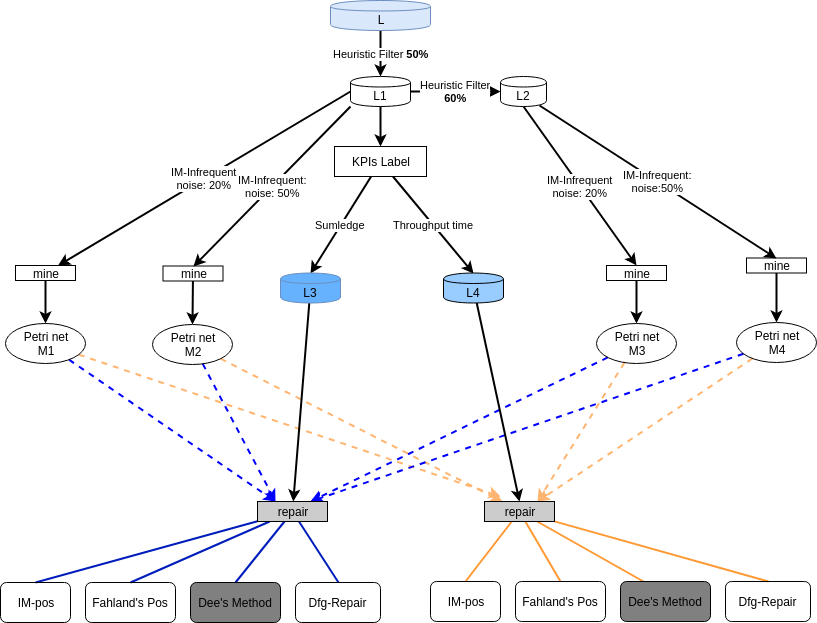

The diagram above was exported from draw.io. Its source (the exported page's mxGraphModel, read from the mxfile embedded in the PNG):
<mxGraphModel dx="1074" dy="975" grid="1" gridSize="10" guides="1" tooltips="1" connect="1" arrows="1" fold="1" page="1" pageScale="1" pageWidth="850" pageHeight="1100" math="0" shadow="0">
  <root>
    <mxCell id="a5ZJrVctLsUMQPR1NWy8-0" />
    <mxCell id="a5ZJrVctLsUMQPR1NWy8-1" parent="a5ZJrVctLsUMQPR1NWy8-0" />
    <mxCell id="a5ZJrVctLsUMQPR1NWy8-2" style="edgeStyle=none;rounded=0;orthogonalLoop=1;jettySize=auto;html=1;strokeColor=#000000;strokeWidth=2;" edge="1" parent="a5ZJrVctLsUMQPR1NWy8-1" source="a5ZJrVctLsUMQPR1NWy8-20" target="a5ZJrVctLsUMQPR1NWy8-10">
      <mxGeometry relative="1" as="geometry" />
    </mxCell>
    <mxCell id="a5ZJrVctLsUMQPR1NWy8-3" style="edgeStyle=none;rounded=0;orthogonalLoop=1;jettySize=auto;html=1;entryX=0.5;entryY=0;entryDx=0;entryDy=0;strokeColor=#000000;strokeWidth=2;" edge="1" parent="a5ZJrVctLsUMQPR1NWy8-1" source="a5ZJrVctLsUMQPR1NWy8-22" target="a5ZJrVctLsUMQPR1NWy8-13">
      <mxGeometry relative="1" as="geometry" />
    </mxCell>
    <mxCell id="a5ZJrVctLsUMQPR1NWy8-4" style="edgeStyle=none;rounded=0;orthogonalLoop=1;jettySize=auto;html=1;entryX=0.5;entryY=0;entryDx=0;entryDy=0;strokeColor=#000000;strokeWidth=2;" edge="1" parent="a5ZJrVctLsUMQPR1NWy8-1" source="a5ZJrVctLsUMQPR1NWy8-24" target="a5ZJrVctLsUMQPR1NWy8-16">
      <mxGeometry relative="1" as="geometry" />
    </mxCell>
    <mxCell id="a5ZJrVctLsUMQPR1NWy8-5" style="edgeStyle=none;rounded=0;orthogonalLoop=1;jettySize=auto;html=1;entryX=0.5;entryY=0;entryDx=0;entryDy=0;strokeColor=#000000;strokeWidth=2;" edge="1" parent="a5ZJrVctLsUMQPR1NWy8-1" source="a5ZJrVctLsUMQPR1NWy8-26" target="a5ZJrVctLsUMQPR1NWy8-19">
      <mxGeometry relative="1" as="geometry" />
    </mxCell>
    <mxCell id="a5ZJrVctLsUMQPR1NWy8-6" value="Heuristic Filter &lt;b&gt;50%&lt;/b&gt;" style="edgeStyle=none;rounded=0;orthogonalLoop=1;jettySize=auto;html=1;entryX=0.5;entryY=0;entryDx=0;entryDy=0;strokeWidth=2;" edge="1" parent="a5ZJrVctLsUMQPR1NWy8-1" source="a5ZJrVctLsUMQPR1NWy8-7" target="a5ZJrVctLsUMQPR1NWy8-29">
      <mxGeometry relative="1" as="geometry" />
    </mxCell>
    <mxCell id="a5ZJrVctLsUMQPR1NWy8-7" value="L" style="shape=cylinder;whiteSpace=wrap;html=1;boundedLbl=1;backgroundOutline=1;fillColor=#dae8fc;strokeColor=#6c8ebf;" vertex="1" parent="a5ZJrVctLsUMQPR1NWy8-1">
      <mxGeometry x="340" y="124" width="100" height="30" as="geometry" />
    </mxCell>
    <mxCell id="a5ZJrVctLsUMQPR1NWy8-8" style="edgeStyle=none;rounded=0;orthogonalLoop=1;jettySize=auto;html=1;entryX=0.25;entryY=0;entryDx=0;entryDy=0;strokeColor=#0000FF;strokeWidth=2;dashed=1;" edge="1" parent="a5ZJrVctLsUMQPR1NWy8-1" source="a5ZJrVctLsUMQPR1NWy8-10" target="a5ZJrVctLsUMQPR1NWy8-37">
      <mxGeometry relative="1" as="geometry" />
    </mxCell>
    <mxCell id="a5ZJrVctLsUMQPR1NWy8-9" style="edgeStyle=none;rounded=0;orthogonalLoop=1;jettySize=auto;html=1;dashed=1;strokeColor=#FFB570;strokeWidth=2;" edge="1" parent="a5ZJrVctLsUMQPR1NWy8-1" source="a5ZJrVctLsUMQPR1NWy8-10">
      <mxGeometry relative="1" as="geometry">
        <mxPoint x="510" y="620" as="targetPoint" />
      </mxGeometry>
    </mxCell>
    <mxCell id="a5ZJrVctLsUMQPR1NWy8-10" value="Petri net&lt;br&gt;M1&lt;br&gt;" style="ellipse;whiteSpace=wrap;html=1;fillColor=none;" vertex="1" parent="a5ZJrVctLsUMQPR1NWy8-1">
      <mxGeometry x="15" y="447" width="80" height="40" as="geometry" />
    </mxCell>
    <mxCell id="a5ZJrVctLsUMQPR1NWy8-11" style="edgeStyle=none;rounded=0;orthogonalLoop=1;jettySize=auto;html=1;entryX=0.25;entryY=0;entryDx=0;entryDy=0;dashed=1;strokeColor=#0000FF;strokeWidth=2;" edge="1" parent="a5ZJrVctLsUMQPR1NWy8-1" source="a5ZJrVctLsUMQPR1NWy8-13" target="a5ZJrVctLsUMQPR1NWy8-37">
      <mxGeometry relative="1" as="geometry" />
    </mxCell>
    <mxCell id="a5ZJrVctLsUMQPR1NWy8-12" style="edgeStyle=none;rounded=0;orthogonalLoop=1;jettySize=auto;html=1;entryX=0.25;entryY=0;entryDx=0;entryDy=0;dashed=1;strokeColor=#FFB570;strokeWidth=2;" edge="1" parent="a5ZJrVctLsUMQPR1NWy8-1" source="a5ZJrVctLsUMQPR1NWy8-13" target="a5ZJrVctLsUMQPR1NWy8-38">
      <mxGeometry relative="1" as="geometry" />
    </mxCell>
    <mxCell id="a5ZJrVctLsUMQPR1NWy8-13" value="Petri net&lt;br&gt;M2&lt;br&gt;" style="ellipse;whiteSpace=wrap;html=1;fillColor=none;" vertex="1" parent="a5ZJrVctLsUMQPR1NWy8-1">
      <mxGeometry x="162" y="448" width="80" height="40" as="geometry" />
    </mxCell>
    <mxCell id="a5ZJrVctLsUMQPR1NWy8-14" style="edgeStyle=none;rounded=0;orthogonalLoop=1;jettySize=auto;html=1;entryX=0.75;entryY=0;entryDx=0;entryDy=0;dashed=1;strokeColor=#0000FF;strokeWidth=2;" edge="1" parent="a5ZJrVctLsUMQPR1NWy8-1" source="a5ZJrVctLsUMQPR1NWy8-16" target="a5ZJrVctLsUMQPR1NWy8-37">
      <mxGeometry relative="1" as="geometry" />
    </mxCell>
    <mxCell id="a5ZJrVctLsUMQPR1NWy8-15" style="edgeStyle=none;rounded=0;orthogonalLoop=1;jettySize=auto;html=1;entryX=0.75;entryY=0;entryDx=0;entryDy=0;dashed=1;strokeColor=#FFB570;strokeWidth=2;" edge="1" parent="a5ZJrVctLsUMQPR1NWy8-1" source="a5ZJrVctLsUMQPR1NWy8-16" target="a5ZJrVctLsUMQPR1NWy8-38">
      <mxGeometry relative="1" as="geometry" />
    </mxCell>
    <mxCell id="a5ZJrVctLsUMQPR1NWy8-16" value="Petri net&lt;br&gt;M3&lt;br&gt;" style="ellipse;whiteSpace=wrap;html=1;fillColor=none;" vertex="1" parent="a5ZJrVctLsUMQPR1NWy8-1">
      <mxGeometry x="606" y="447" width="80" height="40" as="geometry" />
    </mxCell>
    <mxCell id="a5ZJrVctLsUMQPR1NWy8-17" style="edgeStyle=none;rounded=0;orthogonalLoop=1;jettySize=auto;html=1;dashed=1;strokeColor=#0000FF;strokeWidth=2;entryX=0.75;entryY=0;entryDx=0;entryDy=0;" edge="1" parent="a5ZJrVctLsUMQPR1NWy8-1" source="a5ZJrVctLsUMQPR1NWy8-19" target="a5ZJrVctLsUMQPR1NWy8-37">
      <mxGeometry relative="1" as="geometry">
        <mxPoint x="320" y="620" as="targetPoint" />
      </mxGeometry>
    </mxCell>
    <mxCell id="a5ZJrVctLsUMQPR1NWy8-18" style="edgeStyle=none;rounded=0;orthogonalLoop=1;jettySize=auto;html=1;entryX=0.75;entryY=0;entryDx=0;entryDy=0;dashed=1;strokeColor=#FFB570;strokeWidth=2;" edge="1" parent="a5ZJrVctLsUMQPR1NWy8-1" source="a5ZJrVctLsUMQPR1NWy8-19" target="a5ZJrVctLsUMQPR1NWy8-38">
      <mxGeometry relative="1" as="geometry" />
    </mxCell>
    <mxCell id="a5ZJrVctLsUMQPR1NWy8-19" value="Petri net&lt;br&gt;M4&lt;br&gt;" style="ellipse;whiteSpace=wrap;html=1;fillColor=none;" vertex="1" parent="a5ZJrVctLsUMQPR1NWy8-1">
      <mxGeometry x="746" y="446" width="80" height="40" as="geometry" />
    </mxCell>
    <mxCell id="a5ZJrVctLsUMQPR1NWy8-20" value="mine" style="rounded=0;whiteSpace=wrap;html=1;fillColor=none;" vertex="1" parent="a5ZJrVctLsUMQPR1NWy8-1">
      <mxGeometry x="25" y="389" width="60" height="15" as="geometry" />
    </mxCell>
    <mxCell id="a5ZJrVctLsUMQPR1NWy8-21" value="IM-Infrequent&lt;br&gt;noise: 20%&lt;br&gt;" style="edgeStyle=none;rounded=0;orthogonalLoop=1;jettySize=auto;html=1;strokeColor=#000000;strokeWidth=2;exitX=0;exitY=0.5;exitDx=0;exitDy=0;" edge="1" parent="a5ZJrVctLsUMQPR1NWy8-1" source="a5ZJrVctLsUMQPR1NWy8-29" target="a5ZJrVctLsUMQPR1NWy8-20">
      <mxGeometry relative="1" as="geometry">
        <mxPoint x="122" y="270" as="sourcePoint" />
        <mxPoint x="122" y="447" as="targetPoint" />
      </mxGeometry>
    </mxCell>
    <mxCell id="a5ZJrVctLsUMQPR1NWy8-22" value="mine" style="rounded=0;whiteSpace=wrap;html=1;fillColor=none;" vertex="1" parent="a5ZJrVctLsUMQPR1NWy8-1">
      <mxGeometry x="172.5" y="389.5" width="60" height="15" as="geometry" />
    </mxCell>
    <mxCell id="a5ZJrVctLsUMQPR1NWy8-23" value="IM-Infrequent:&lt;br&gt;noise: 50%&lt;br&gt;" style="edgeStyle=none;rounded=0;orthogonalLoop=1;jettySize=auto;html=1;entryX=0.5;entryY=0;entryDx=0;entryDy=0;strokeColor=#000000;strokeWidth=2;exitX=0;exitY=1;exitDx=0;exitDy=0;exitPerimeter=0;" edge="1" parent="a5ZJrVctLsUMQPR1NWy8-1" source="a5ZJrVctLsUMQPR1NWy8-29" target="a5ZJrVctLsUMQPR1NWy8-22">
      <mxGeometry relative="1" as="geometry">
        <mxPoint x="133.34715025906735" y="270" as="sourcePoint" />
        <mxPoint x="268" y="448" as="targetPoint" />
      </mxGeometry>
    </mxCell>
    <mxCell id="a5ZJrVctLsUMQPR1NWy8-24" value="mine" style="rounded=0;whiteSpace=wrap;html=1;fillColor=none;" vertex="1" parent="a5ZJrVctLsUMQPR1NWy8-1">
      <mxGeometry x="616" y="389" width="60" height="15" as="geometry" />
    </mxCell>
    <mxCell id="a5ZJrVctLsUMQPR1NWy8-25" value="IM-Infrequent&lt;br&gt;noise: 20%&lt;br&gt;" style="edgeStyle=none;rounded=0;orthogonalLoop=1;jettySize=auto;html=1;entryX=0.5;entryY=0;entryDx=0;entryDy=0;strokeColor=#000000;strokeWidth=2;exitX=0.5;exitY=1;exitDx=0;exitDy=0;" edge="1" parent="a5ZJrVctLsUMQPR1NWy8-1" source="a5ZJrVctLsUMQPR1NWy8-30" target="a5ZJrVctLsUMQPR1NWy8-24">
      <mxGeometry relative="1" as="geometry">
        <mxPoint x="510" y="240" as="sourcePoint" />
        <mxPoint x="539" y="447" as="targetPoint" />
      </mxGeometry>
    </mxCell>
    <mxCell id="a5ZJrVctLsUMQPR1NWy8-26" value="mine" style="rounded=0;whiteSpace=wrap;html=1;fillColor=none;" vertex="1" parent="a5ZJrVctLsUMQPR1NWy8-1">
      <mxGeometry x="756" y="381.5" width="60" height="15" as="geometry" />
    </mxCell>
    <mxCell id="a5ZJrVctLsUMQPR1NWy8-27" value="IM-Infrequent:&lt;br&gt;noise:50%&lt;br&gt;" style="edgeStyle=none;rounded=0;orthogonalLoop=1;jettySize=auto;html=1;entryX=0.5;entryY=0;entryDx=0;entryDy=0;strokeColor=#000000;strokeWidth=2;exitX=0.85;exitY=0.95;exitDx=0;exitDy=0;exitPerimeter=0;" edge="1" parent="a5ZJrVctLsUMQPR1NWy8-1" source="a5ZJrVctLsUMQPR1NWy8-30" target="a5ZJrVctLsUMQPR1NWy8-26">
      <mxGeometry relative="1" as="geometry">
        <mxPoint x="152" y="265.28725314183134" as="sourcePoint" />
        <mxPoint x="679" y="446" as="targetPoint" />
      </mxGeometry>
    </mxCell>
    <mxCell id="a5ZJrVctLsUMQPR1NWy8-28" value="Heuristic Filter&lt;br&gt;&lt;b&gt;60%&lt;/b&gt;&lt;br&gt;" style="edgeStyle=none;rounded=0;orthogonalLoop=1;jettySize=auto;html=1;strokeWidth=2;" edge="1" parent="a5ZJrVctLsUMQPR1NWy8-1" source="a5ZJrVctLsUMQPR1NWy8-29" target="a5ZJrVctLsUMQPR1NWy8-30">
      <mxGeometry relative="1" as="geometry" />
    </mxCell>
    <mxCell id="a5ZJrVctLsUMQPR1NWy8-44" style="edgeStyle=none;rounded=0;orthogonalLoop=1;jettySize=auto;html=1;entryX=0.5;entryY=0;entryDx=0;entryDy=0;strokeWidth=2;" edge="1" parent="a5ZJrVctLsUMQPR1NWy8-1" source="a5ZJrVctLsUMQPR1NWy8-29" target="a5ZJrVctLsUMQPR1NWy8-31">
      <mxGeometry relative="1" as="geometry" />
    </mxCell>
    <mxCell id="a5ZJrVctLsUMQPR1NWy8-29" value="L1" style="shape=cylinder;whiteSpace=wrap;html=1;boundedLbl=1;backgroundOutline=1;" vertex="1" parent="a5ZJrVctLsUMQPR1NWy8-1">
      <mxGeometry x="360" y="200" width="60" height="30" as="geometry" />
    </mxCell>
    <mxCell id="a5ZJrVctLsUMQPR1NWy8-30" value="L2" style="shape=cylinder;whiteSpace=wrap;html=1;boundedLbl=1;backgroundOutline=1;" vertex="1" parent="a5ZJrVctLsUMQPR1NWy8-1">
      <mxGeometry x="510" y="200" width="46" height="30" as="geometry" />
    </mxCell>
    <mxCell id="a5ZJrVctLsUMQPR1NWy8-47" value="Sumledge" style="edgeStyle=none;rounded=0;orthogonalLoop=1;jettySize=auto;html=1;entryX=0.5;entryY=0;entryDx=0;entryDy=0;strokeWidth=2;" edge="1" parent="a5ZJrVctLsUMQPR1NWy8-1" source="a5ZJrVctLsUMQPR1NWy8-31" target="a5ZJrVctLsUMQPR1NWy8-45">
      <mxGeometry relative="1" as="geometry" />
    </mxCell>
    <mxCell id="a5ZJrVctLsUMQPR1NWy8-48" value="Throughput time" style="edgeStyle=none;rounded=0;orthogonalLoop=1;jettySize=auto;html=1;entryX=0.5;entryY=0;entryDx=0;entryDy=0;strokeWidth=2;" edge="1" parent="a5ZJrVctLsUMQPR1NWy8-1" source="a5ZJrVctLsUMQPR1NWy8-31" target="a5ZJrVctLsUMQPR1NWy8-46">
      <mxGeometry relative="1" as="geometry" />
    </mxCell>
    <mxCell id="a5ZJrVctLsUMQPR1NWy8-31" value="KPIs Label" style="rounded=0;whiteSpace=wrap;html=1;fillColor=none;" vertex="1" parent="a5ZJrVctLsUMQPR1NWy8-1">
      <mxGeometry x="344" y="270" width="92" height="30" as="geometry" />
    </mxCell>
    <mxCell id="a5ZJrVctLsUMQPR1NWy8-32" style="edgeStyle=none;rounded=0;orthogonalLoop=1;jettySize=auto;html=1;entryX=0.5;entryY=0;entryDx=0;entryDy=0;strokeColor=#001DBC;strokeWidth=2;endArrow=none;endFill=0;fillColor=#0050ef;" edge="1" parent="a5ZJrVctLsUMQPR1NWy8-1" source="a5ZJrVctLsUMQPR1NWy8-37" target="a5ZJrVctLsUMQPR1NWy8-39">
      <mxGeometry relative="1" as="geometry" />
    </mxCell>
    <mxCell id="a5ZJrVctLsUMQPR1NWy8-33" style="edgeStyle=none;rounded=0;orthogonalLoop=1;jettySize=auto;html=1;entryX=0.5;entryY=0;entryDx=0;entryDy=0;endArrow=none;endFill=0;strokeColor=#001DBC;strokeWidth=2;fillColor=#0050ef;" edge="1" parent="a5ZJrVctLsUMQPR1NWy8-1" source="a5ZJrVctLsUMQPR1NWy8-37" target="a5ZJrVctLsUMQPR1NWy8-40">
      <mxGeometry relative="1" as="geometry" />
    </mxCell>
    <mxCell id="a5ZJrVctLsUMQPR1NWy8-34" style="edgeStyle=none;rounded=0;orthogonalLoop=1;jettySize=auto;html=1;entryX=0.5;entryY=0;entryDx=0;entryDy=0;endArrow=none;endFill=0;strokeColor=#001DBC;strokeWidth=2;fillColor=#0050ef;" edge="1" parent="a5ZJrVctLsUMQPR1NWy8-1" source="a5ZJrVctLsUMQPR1NWy8-37" target="a5ZJrVctLsUMQPR1NWy8-41">
      <mxGeometry relative="1" as="geometry" />
    </mxCell>
    <mxCell id="a5ZJrVctLsUMQPR1NWy8-35" style="edgeStyle=none;rounded=0;orthogonalLoop=1;jettySize=auto;html=1;entryX=0.5;entryY=0;entryDx=0;entryDy=0;endArrow=none;endFill=0;strokeColor=#001DBC;strokeWidth=2;fillColor=#0050ef;" edge="1" parent="a5ZJrVctLsUMQPR1NWy8-1" source="a5ZJrVctLsUMQPR1NWy8-37" target="a5ZJrVctLsUMQPR1NWy8-42">
      <mxGeometry relative="1" as="geometry" />
    </mxCell>
    <mxCell id="a5ZJrVctLsUMQPR1NWy8-37" value="repair" style="rounded=0;whiteSpace=wrap;html=1;fillColor=#CCCCCC;" vertex="1" parent="a5ZJrVctLsUMQPR1NWy8-1">
      <mxGeometry x="267" y="625" width="70" height="20" as="geometry" />
    </mxCell>
    <mxCell id="a5ZJrVctLsUMQPR1NWy8-55" style="edgeStyle=none;rounded=0;orthogonalLoop=1;jettySize=auto;html=1;entryX=0.5;entryY=0;entryDx=0;entryDy=0;strokeWidth=2;endArrow=none;endFill=0;strokeColor=#FF9933;" edge="1" parent="a5ZJrVctLsUMQPR1NWy8-1" source="a5ZJrVctLsUMQPR1NWy8-38" target="a5ZJrVctLsUMQPR1NWy8-51">
      <mxGeometry relative="1" as="geometry" />
    </mxCell>
    <mxCell id="a5ZJrVctLsUMQPR1NWy8-56" style="edgeStyle=none;rounded=0;orthogonalLoop=1;jettySize=auto;html=1;entryX=0.5;entryY=0;entryDx=0;entryDy=0;endArrow=none;endFill=0;strokeColor=#FF9933;strokeWidth=2;" edge="1" parent="a5ZJrVctLsUMQPR1NWy8-1" source="a5ZJrVctLsUMQPR1NWy8-38" target="a5ZJrVctLsUMQPR1NWy8-52">
      <mxGeometry relative="1" as="geometry" />
    </mxCell>
    <mxCell id="a5ZJrVctLsUMQPR1NWy8-57" style="edgeStyle=none;rounded=0;orthogonalLoop=1;jettySize=auto;html=1;entryX=0.25;entryY=0;entryDx=0;entryDy=0;endArrow=none;endFill=0;strokeColor=#FF9933;strokeWidth=2;" edge="1" parent="a5ZJrVctLsUMQPR1NWy8-1" source="a5ZJrVctLsUMQPR1NWy8-38" target="a5ZJrVctLsUMQPR1NWy8-53">
      <mxGeometry relative="1" as="geometry" />
    </mxCell>
    <mxCell id="a5ZJrVctLsUMQPR1NWy8-58" style="edgeStyle=none;rounded=0;orthogonalLoop=1;jettySize=auto;html=1;entryX=0.5;entryY=0;entryDx=0;entryDy=0;endArrow=none;endFill=0;strokeColor=#FF9933;strokeWidth=2;" edge="1" parent="a5ZJrVctLsUMQPR1NWy8-1" source="a5ZJrVctLsUMQPR1NWy8-38" target="a5ZJrVctLsUMQPR1NWy8-54">
      <mxGeometry relative="1" as="geometry" />
    </mxCell>
    <mxCell id="a5ZJrVctLsUMQPR1NWy8-38" value="repair" style="rounded=0;whiteSpace=wrap;html=1;fillColor=#CCCCCC;" vertex="1" parent="a5ZJrVctLsUMQPR1NWy8-1">
      <mxGeometry x="494" y="625" width="70" height="20" as="geometry" />
    </mxCell>
    <mxCell id="a5ZJrVctLsUMQPR1NWy8-39" value="IM-pos" style="rounded=1;whiteSpace=wrap;html=1;fillColor=none;" vertex="1" parent="a5ZJrVctLsUMQPR1NWy8-1">
      <mxGeometry x="10" y="706" width="70" height="40" as="geometry" />
    </mxCell>
    <mxCell id="a5ZJrVctLsUMQPR1NWy8-40" value="Fahland's Pos" style="rounded=1;whiteSpace=wrap;html=1;fillColor=none;" vertex="1" parent="a5ZJrVctLsUMQPR1NWy8-1">
      <mxGeometry x="95" y="706" width="90" height="40" as="geometry" />
    </mxCell>
    <mxCell id="a5ZJrVctLsUMQPR1NWy8-41" value="Dee's Method" style="rounded=1;whiteSpace=wrap;html=1;fillColor=#808080;" vertex="1" parent="a5ZJrVctLsUMQPR1NWy8-1">
      <mxGeometry x="200" y="706" width="90" height="40" as="geometry" />
    </mxCell>
    <mxCell id="a5ZJrVctLsUMQPR1NWy8-42" value="Dfg-Repair" style="rounded=1;whiteSpace=wrap;html=1;fillColor=none;" vertex="1" parent="a5ZJrVctLsUMQPR1NWy8-1">
      <mxGeometry x="305" y="706" width="85" height="40" as="geometry" />
    </mxCell>
    <mxCell id="a5ZJrVctLsUMQPR1NWy8-49" style="edgeStyle=none;rounded=0;orthogonalLoop=1;jettySize=auto;html=1;strokeWidth=2;" edge="1" parent="a5ZJrVctLsUMQPR1NWy8-1" source="a5ZJrVctLsUMQPR1NWy8-45" target="a5ZJrVctLsUMQPR1NWy8-37">
      <mxGeometry relative="1" as="geometry" />
    </mxCell>
    <mxCell id="a5ZJrVctLsUMQPR1NWy8-45" value="L3" style="shape=cylinder;whiteSpace=wrap;html=1;boundedLbl=1;backgroundOutline=1;fillColor=#66B2FF;strokeColor=#6c8ebf;" vertex="1" parent="a5ZJrVctLsUMQPR1NWy8-1">
      <mxGeometry x="290" y="396.5" width="60" height="30" as="geometry" />
    </mxCell>
    <mxCell id="a5ZJrVctLsUMQPR1NWy8-50" style="edgeStyle=none;rounded=0;orthogonalLoop=1;jettySize=auto;html=1;entryX=0.5;entryY=0;entryDx=0;entryDy=0;strokeWidth=2;" edge="1" parent="a5ZJrVctLsUMQPR1NWy8-1" source="a5ZJrVctLsUMQPR1NWy8-46" target="a5ZJrVctLsUMQPR1NWy8-38">
      <mxGeometry relative="1" as="geometry" />
    </mxCell>
    <mxCell id="a5ZJrVctLsUMQPR1NWy8-46" value="L4" style="shape=cylinder;whiteSpace=wrap;html=1;boundedLbl=1;backgroundOutline=1;fillColor=#99CCFF;" vertex="1" parent="a5ZJrVctLsUMQPR1NWy8-1">
      <mxGeometry x="453" y="396.5" width="60" height="30" as="geometry" />
    </mxCell>
    <mxCell id="a5ZJrVctLsUMQPR1NWy8-51" value="IM-pos" style="rounded=1;whiteSpace=wrap;html=1;fillColor=none;" vertex="1" parent="a5ZJrVctLsUMQPR1NWy8-1">
      <mxGeometry x="440" y="705" width="70" height="40" as="geometry" />
    </mxCell>
    <mxCell id="a5ZJrVctLsUMQPR1NWy8-52" value="Fahland's Pos" style="rounded=1;whiteSpace=wrap;html=1;fillColor=none;" vertex="1" parent="a5ZJrVctLsUMQPR1NWy8-1">
      <mxGeometry x="525" y="705" width="90" height="40" as="geometry" />
    </mxCell>
    <mxCell id="a5ZJrVctLsUMQPR1NWy8-53" value="Dee's Method" style="rounded=1;whiteSpace=wrap;html=1;fillColor=#808080;" vertex="1" parent="a5ZJrVctLsUMQPR1NWy8-1">
      <mxGeometry x="630" y="705" width="90" height="40" as="geometry" />
    </mxCell>
    <mxCell id="a5ZJrVctLsUMQPR1NWy8-54" value="Dfg-Repair" style="rounded=1;whiteSpace=wrap;html=1;fillColor=none;" vertex="1" parent="a5ZJrVctLsUMQPR1NWy8-1">
      <mxGeometry x="735" y="705" width="85" height="40" as="geometry" />
    </mxCell>
  </root>
</mxGraphModel>